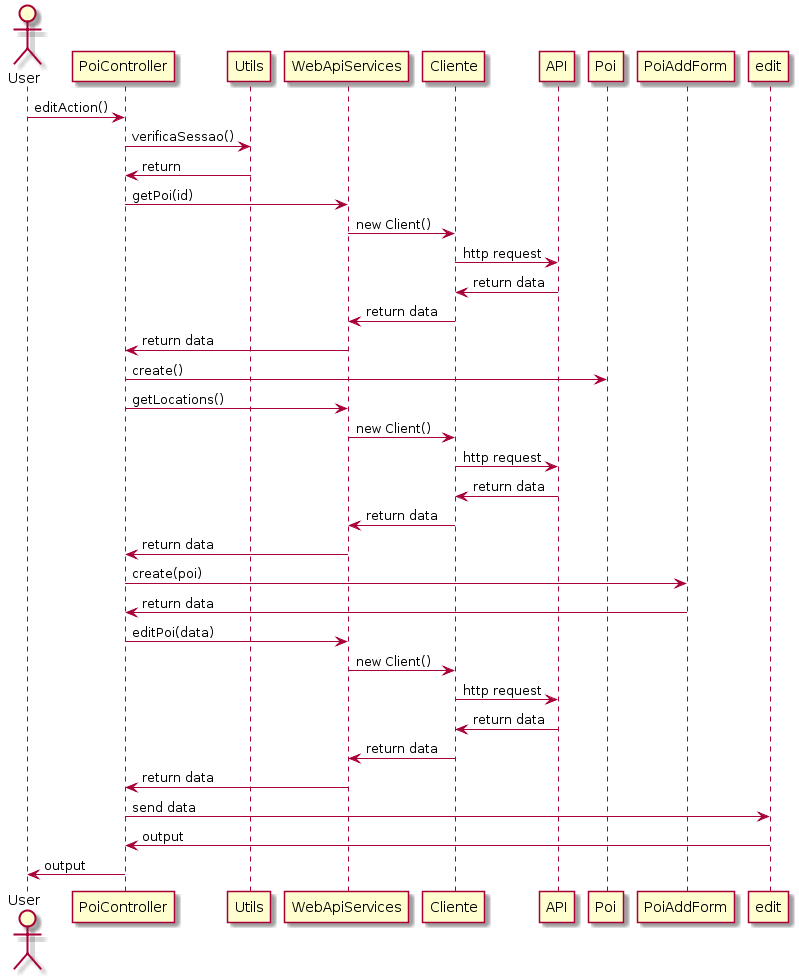

The diagram above was rendered by PlantUML. Its source (embedded in the PNG):
@startuml
actor User

User -> PoiController : editAction()
PoiController -> Utils : verificaSessao()
PoiController <- Utils : return

PoiController -> WebApiServices : getPoi(id)
WebApiServices -> Cliente : new Client()
Cliente -> API : http request
Cliente <- API : return data
WebApiServices <- Cliente : return data
PoiController <- WebApiServices : return data

PoiController -> Poi : create()

PoiController -> WebApiServices : getLocations()
WebApiServices -> Cliente : new Client()
Cliente -> API : http request
Cliente <- API : return data
WebApiServices <- Cliente : return data
PoiController <- WebApiServices : return data

PoiController -> PoiAddForm : create(poi)
PoiController <- PoiAddForm : return data

PoiController -> WebApiServices : editPoi(data)
WebApiServices -> Cliente : new Client()
Cliente -> API : http request
Cliente <- API : return data
WebApiServices <- Cliente : return data
PoiController <- WebApiServices : return data

PoiController -> edit : send data
PoiController <- edit : output
User <- PoiController : output
@enduml